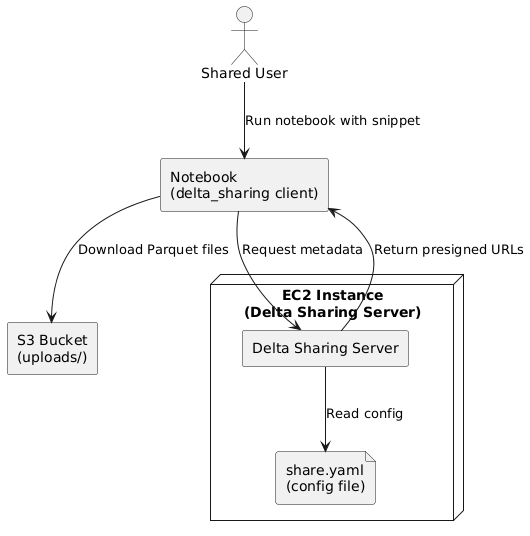

The diagram above was rendered by PlantUML. Its source (embedded in the PNG):
@startuml
skinparam componentStyle rectangle

actor "Shared User" as SharedUser

component "Notebook\n(delta_sharing client)" as Notebook
component "S3 Bucket\n(uploads/)" as S3

node "EC2 Instance\n(Delta Sharing Server)" as EC2 {
  component "Delta Sharing Server" as DeltaServer
  file "share.yaml\n(config file)" as ShareYaml
}

' === Flow ===
SharedUser --> Notebook : Run notebook with snippet

Notebook --> DeltaServer : Request metadata
DeltaServer --> ShareYaml : Read config
DeltaServer --> Notebook : Return presigned URLs

Notebook --> S3 : Download Parquet files
@enduml